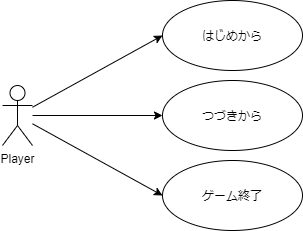

The diagram above was exported from draw.io. Its source (the exported page's mxGraphModel, read from the mxfile embedded in the PNG):
<mxGraphModel dx="1093" dy="619" grid="1" gridSize="10" guides="1" tooltips="1" connect="1" arrows="1" fold="1" page="1" pageScale="1" pageWidth="827" pageHeight="1169" math="0" shadow="0">
  <root>
    <mxCell id="0" />
    <mxCell id="1" parent="0" />
    <mxCell id="13" style="rounded=0;orthogonalLoop=1;jettySize=auto;html=1;entryX=0;entryY=0.5;entryDx=0;entryDy=0;sketch=0;" edge="1" parent="1" source="2" target="9">
      <mxGeometry relative="1" as="geometry" />
    </mxCell>
    <mxCell id="14" style="rounded=0;orthogonalLoop=1;jettySize=auto;html=1;entryX=0;entryY=0.5;entryDx=0;entryDy=0;" edge="1" parent="1" source="2" target="12">
      <mxGeometry relative="1" as="geometry" />
    </mxCell>
    <mxCell id="15" style="rounded=0;orthogonalLoop=1;jettySize=auto;html=1;entryX=0;entryY=0.5;entryDx=0;entryDy=0;" edge="1" parent="1" source="2" target="10">
      <mxGeometry relative="1" as="geometry" />
    </mxCell>
    <mxCell id="2" value="Player" style="shape=umlActor;verticalLabelPosition=bottom;verticalAlign=top;html=1;" vertex="1" parent="1">
      <mxGeometry x="40" y="125" width="30" height="60" as="geometry" />
    </mxCell>
    <mxCell id="9" value="はじめから" style="ellipse;whiteSpace=wrap;html=1;" vertex="1" parent="1">
      <mxGeometry x="200" y="40" width="140" height="70" as="geometry" />
    </mxCell>
    <mxCell id="10" value="つづきから" style="ellipse;whiteSpace=wrap;html=1;" vertex="1" parent="1">
      <mxGeometry x="200" y="120" width="140" height="70" as="geometry" />
    </mxCell>
    <mxCell id="12" value="ゲーム終了" style="ellipse;whiteSpace=wrap;html=1;" vertex="1" parent="1">
      <mxGeometry x="200" y="200" width="140" height="70" as="geometry" />
    </mxCell>
  </root>
</mxGraphModel>